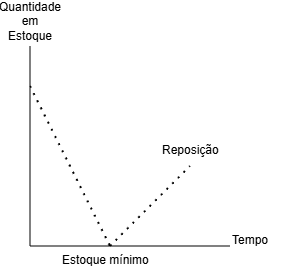

The diagram above was exported from draw.io. Its source (the exported page's mxGraphModel, read from the mxfile embedded in the PNG):
<mxGraphModel dx="658" dy="364" grid="1" gridSize="10" guides="1" tooltips="1" connect="1" arrows="1" fold="1" page="1" pageScale="1" pageWidth="827" pageHeight="1169" math="0" shadow="0">
  <root>
    <mxCell id="0" />
    <mxCell id="1" parent="0" />
    <mxCell id="gfSXvgO2SM2RhXM8T1PO-68" edge="1" parent="1" style="endArrow=none;html=1;rounded=0;strokeColor=light-dark(#23445D,#000000);" value="">
      <mxGeometry height="50" relative="1" width="50" as="geometry">
        <mxPoint x="240" y="320" as="sourcePoint" />
        <mxPoint x="240" y="120" as="targetPoint" />
      </mxGeometry>
    </mxCell>
    <mxCell id="gfSXvgO2SM2RhXM8T1PO-70" edge="1" parent="1" style="endArrow=none;html=1;rounded=0;strokeColor=light-dark(#23445D,#000000);" value="">
      <mxGeometry height="50" relative="1" width="50" as="geometry">
        <mxPoint x="240" y="320" as="sourcePoint" />
        <mxPoint x="440" y="320" as="targetPoint" />
      </mxGeometry>
    </mxCell>
    <mxCell id="gfSXvgO2SM2RhXM8T1PO-71" edge="1" parent="1" style="endArrow=none;dashed=1;html=1;dashPattern=1 3;strokeWidth=2;rounded=0;strokeColor=light-dark(#23445D,#000000);" value="">
      <mxGeometry height="50" relative="1" width="50" as="geometry">
        <mxPoint x="240" y="160" as="sourcePoint" />
        <mxPoint x="320" y="320" as="targetPoint" />
      </mxGeometry>
    </mxCell>
    <mxCell id="gfSXvgO2SM2RhXM8T1PO-72" edge="1" parent="1" style="endArrow=none;dashed=1;html=1;dashPattern=1 3;strokeWidth=2;rounded=0;strokeColor=light-dark(#23445D,#000000);" value="">
      <mxGeometry height="50" relative="1" width="50" as="geometry">
        <mxPoint x="320" y="320" as="sourcePoint" />
        <mxPoint x="400" y="240" as="targetPoint" />
      </mxGeometry>
    </mxCell>
    <mxCell id="gfSXvgO2SM2RhXM8T1PO-73" parent="1" style="text;html=1;whiteSpace=wrap;strokeColor=none;fillColor=none;align=center;verticalAlign=middle;rounded=0;fontColor=#FFFFFF;" value="&lt;font style=&quot;color: light-dark(rgb(0, 0, 0), rgb(0, 0, 0));&quot;&gt;Quantidade em Estoque&lt;/font&gt;" vertex="1">
      <mxGeometry height="30" width="60" x="210" y="80" as="geometry" />
    </mxCell>
    <mxCell id="gfSXvgO2SM2RhXM8T1PO-74" parent="1" style="text;whiteSpace=wrap;html=1;fontColor=#FFFFFF;" value="&lt;span style=&quot;font-family: Helvetica; font-size: 12px; font-style: normal; font-variant-ligatures: normal; font-variant-caps: normal; font-weight: 400; letter-spacing: normal; orphans: 2; text-align: center; text-indent: 0px; text-transform: none; widows: 2; word-spacing: 0px; -webkit-text-stroke-width: 0px; white-space: normal; text-decoration-thickness: initial; text-decoration-style: initial; text-decoration-color: initial; float: none; display: inline !important;&quot;&gt;&lt;font style=&quot;color: light-dark(rgb(12, 0, 255), rgb(0, 0, 0));&quot;&gt;Estoque mínimo&lt;/font&gt;&lt;/span&gt;" vertex="1">
      <mxGeometry height="30" width="90" x="270" y="320" as="geometry" />
    </mxCell>
    <mxCell id="gfSXvgO2SM2RhXM8T1PO-75" parent="1" style="text;whiteSpace=wrap;html=1;fontColor=#FFFFFF;" value="&lt;span style=&quot;font-family: Helvetica; font-size: 12px; font-style: normal; font-variant-ligatures: normal; font-variant-caps: normal; font-weight: 400; letter-spacing: normal; orphans: 2; text-align: center; text-indent: 0px; text-transform: none; widows: 2; word-spacing: 0px; -webkit-text-stroke-width: 0px; white-space: normal; text-decoration-thickness: initial; text-decoration-style: initial; text-decoration-color: initial; float: none; display: inline !important;&quot;&gt;&lt;font style=&quot;color: light-dark(rgb(12, 0, 255), rgb(0, 0, 0));&quot;&gt;Reposição&lt;/font&gt;&lt;/span&gt;" vertex="1">
      <mxGeometry height="30" width="60" x="370" y="210" as="geometry" />
    </mxCell>
    <mxCell id="gfSXvgO2SM2RhXM8T1PO-76" parent="1" style="text;whiteSpace=wrap;html=1;fontColor=#FFFFFF;" value="&lt;span style=&quot;font-family: Helvetica; font-size: 12px; font-style: normal; font-variant-ligatures: normal; font-variant-caps: normal; font-weight: 400; letter-spacing: normal; orphans: 2; text-align: center; text-indent: 0px; text-transform: none; widows: 2; word-spacing: 0px; -webkit-text-stroke-width: 0px; white-space: normal; text-decoration-thickness: initial; text-decoration-style: initial; text-decoration-color: initial; float: none; display: inline !important;&quot;&gt;&lt;font style=&quot;color: light-dark(rgb(160, 188, 210), rgb(0, 0, 0));&quot;&gt;Tempo&lt;/font&gt;&lt;/span&gt;" vertex="1">
      <mxGeometry height="30" width="60" x="440" y="300" as="geometry" />
    </mxCell>
  </root>
</mxGraphModel>